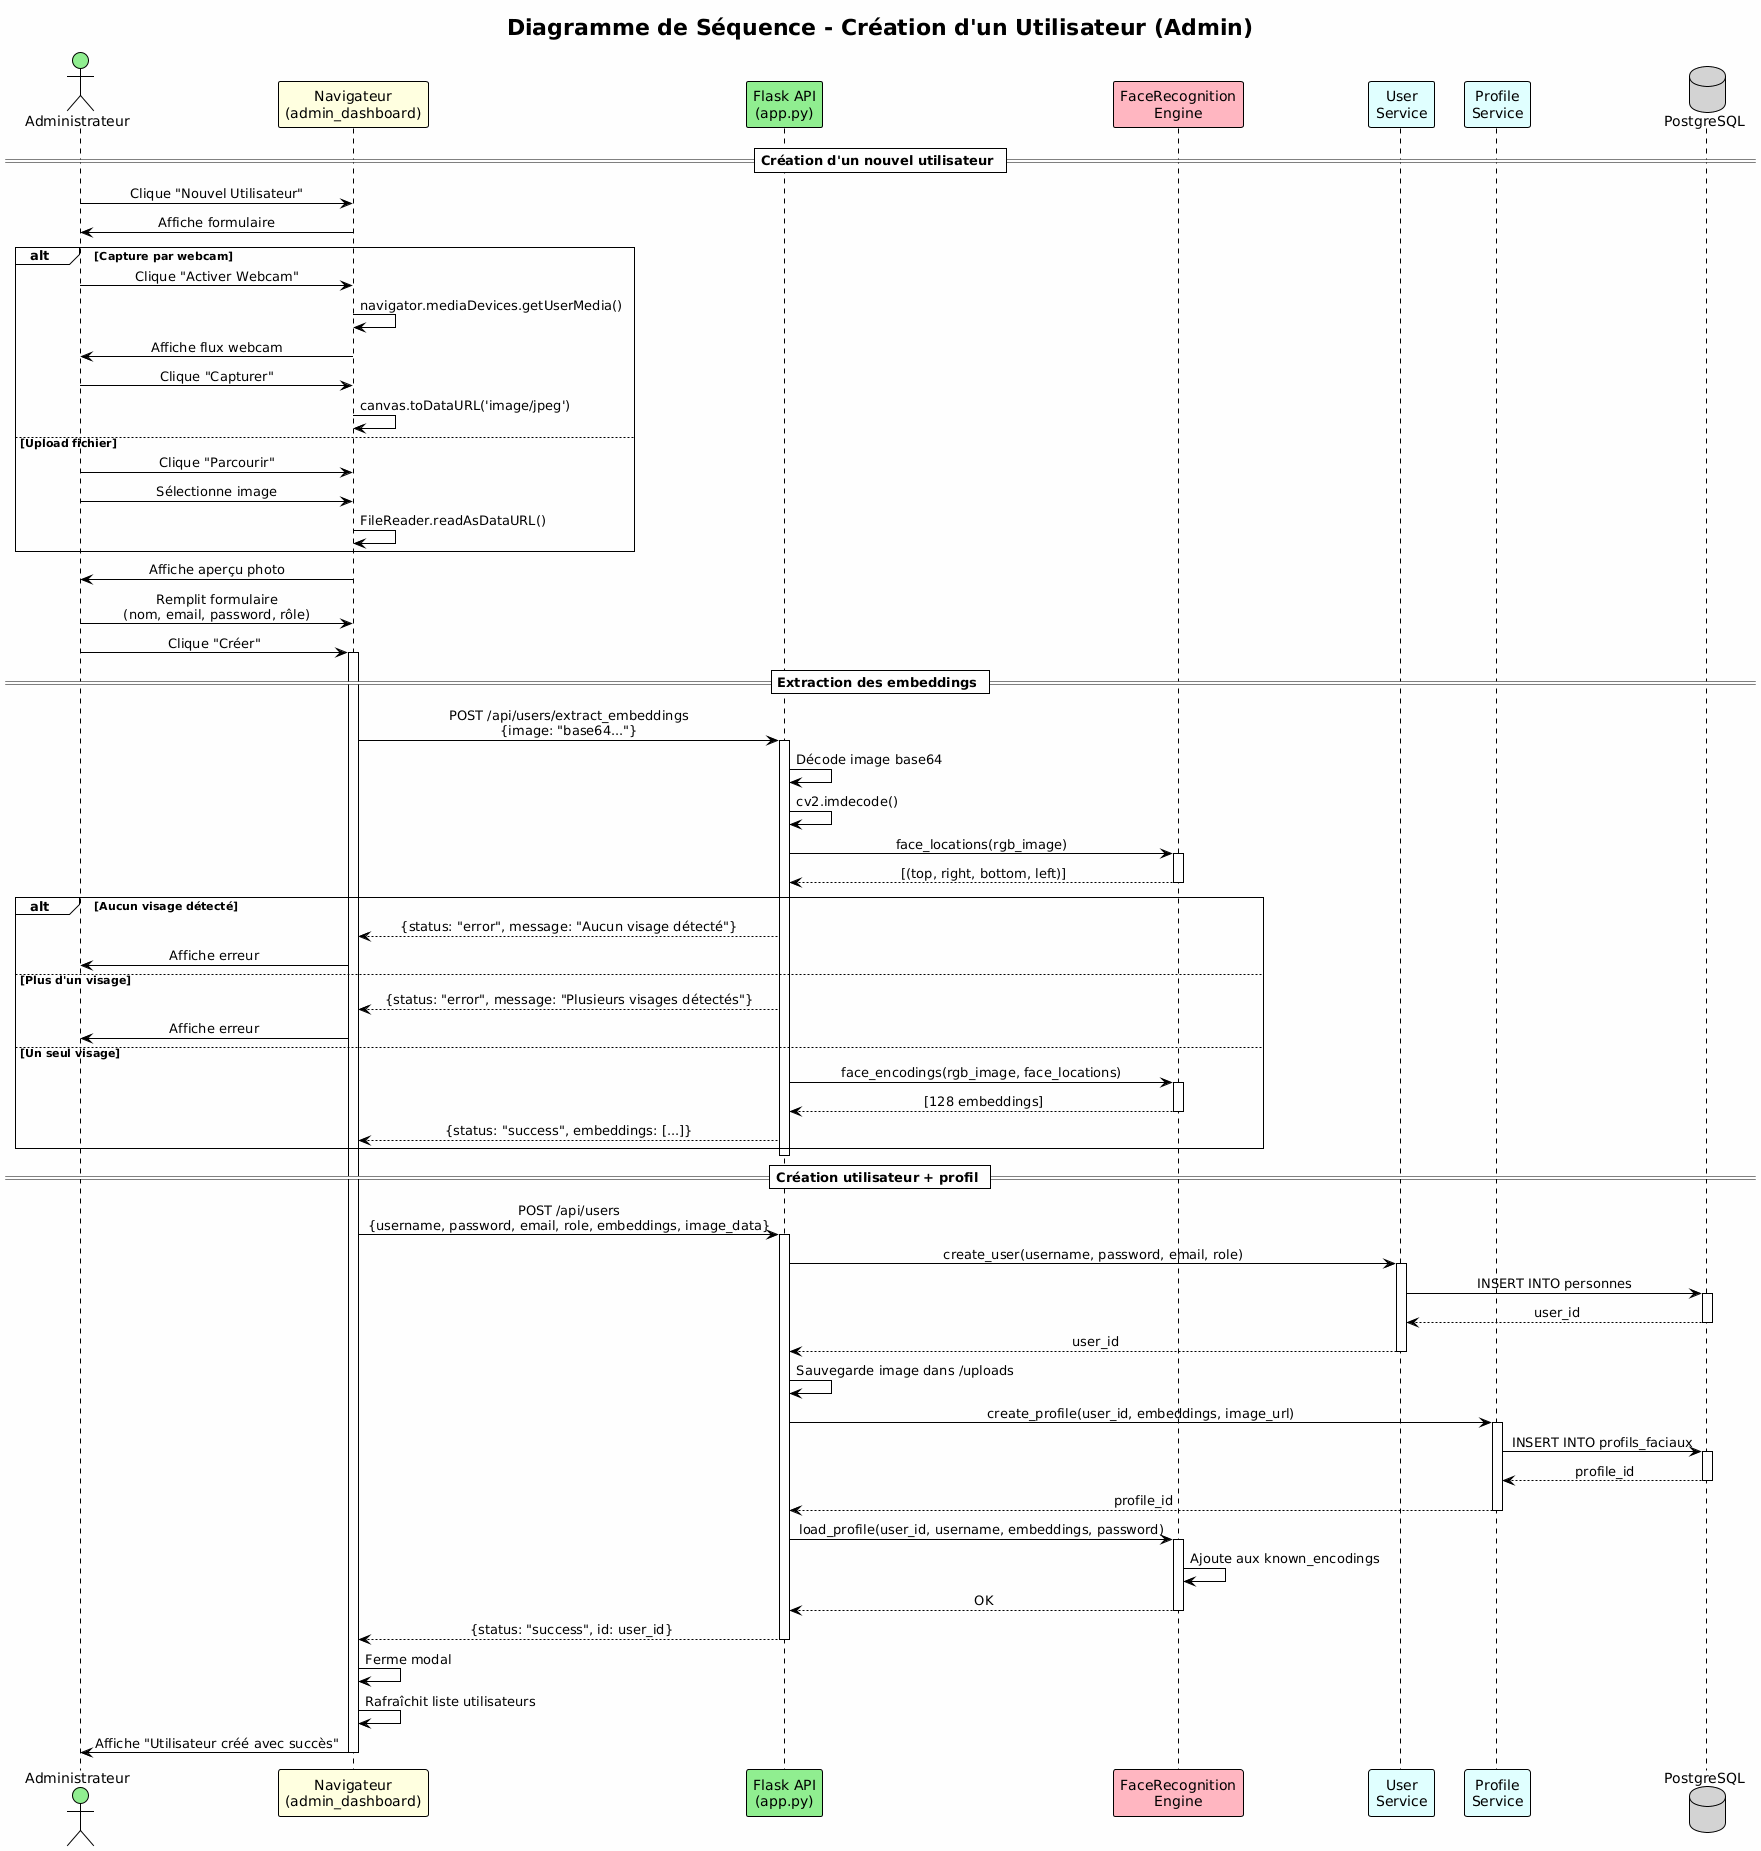

The diagram above was rendered by PlantUML. Its source (embedded in the PNG):
@startuml
!theme plain
skinparam backgroundColor #FEFEFE
skinparam sequenceMessageAlign center

title Diagramme de Séquence - Création d'un Utilisateur (Admin)

actor "Administrateur" as admin #LightGreen
participant "Navigateur\n(admin_dashboard)" as browser #LightYellow
participant "Flask API\n(app.py)" as api #LightGreen
participant "FaceRecognition\nEngine" as face #LightPink
participant "User\nService" as userSvc #LightCyan
participant "Profile\nService" as profileSvc #LightCyan
database "PostgreSQL" as db #LightGray

== Création d'un nouvel utilisateur ==

admin -> browser : Clique "Nouvel Utilisateur"
browser -> admin : Affiche formulaire

alt Capture par webcam
    admin -> browser : Clique "Activer Webcam"
    browser -> browser : navigator.mediaDevices.getUserMedia()
    browser -> admin : Affiche flux webcam
    admin -> browser : Clique "Capturer"
    browser -> browser : canvas.toDataURL('image/jpeg')
else Upload fichier
    admin -> browser : Clique "Parcourir"
    admin -> browser : Sélectionne image
    browser -> browser : FileReader.readAsDataURL()
end

browser -> admin : Affiche aperçu photo

admin -> browser : Remplit formulaire\n(nom, email, password, rôle)
admin -> browser : Clique "Créer"

activate browser

== Extraction des embeddings ==

browser -> api : POST /api/users/extract_embeddings\n{image: "base64..."}
activate api

api -> api : Décode image base64
api -> api : cv2.imdecode()
api -> face : face_locations(rgb_image)
activate face
face --> api : [(top, right, bottom, left)]
deactivate face

alt Aucun visage détecté
    api --> browser : {status: "error", message: "Aucun visage détecté"}
    browser -> admin : Affiche erreur
else Plus d'un visage
    api --> browser : {status: "error", message: "Plusieurs visages détectés"}
    browser -> admin : Affiche erreur
else Un seul visage
    api -> face : face_encodings(rgb_image, face_locations)
    activate face
    face --> api : [128 embeddings]
    deactivate face
    
    api --> browser : {status: "success", embeddings: [...]}
end

deactivate api

== Création utilisateur + profil ==

browser -> api : POST /api/users\n{username, password, email, role, embeddings, image_data}
activate api

api -> userSvc : create_user(username, password, email, role)
activate userSvc
userSvc -> db : INSERT INTO personnes
activate db
db --> userSvc : user_id
deactivate db
userSvc --> api : user_id
deactivate userSvc

api -> api : Sauvegarde image dans /uploads

api -> profileSvc : create_profile(user_id, embeddings, image_url)
activate profileSvc
profileSvc -> db : INSERT INTO profils_faciaux
activate db
db --> profileSvc : profile_id
deactivate db
profileSvc --> api : profile_id
deactivate profileSvc

api -> face : load_profile(user_id, username, embeddings, password)
activate face
face -> face : Ajoute aux known_encodings
face --> api : OK
deactivate face

api --> browser : {status: "success", id: user_id}
deactivate api

browser -> browser : Ferme modal
browser -> browser : Rafraîchit liste utilisateurs
browser -> admin : Affiche "Utilisateur créé avec succès"

deactivate browser
@enduml